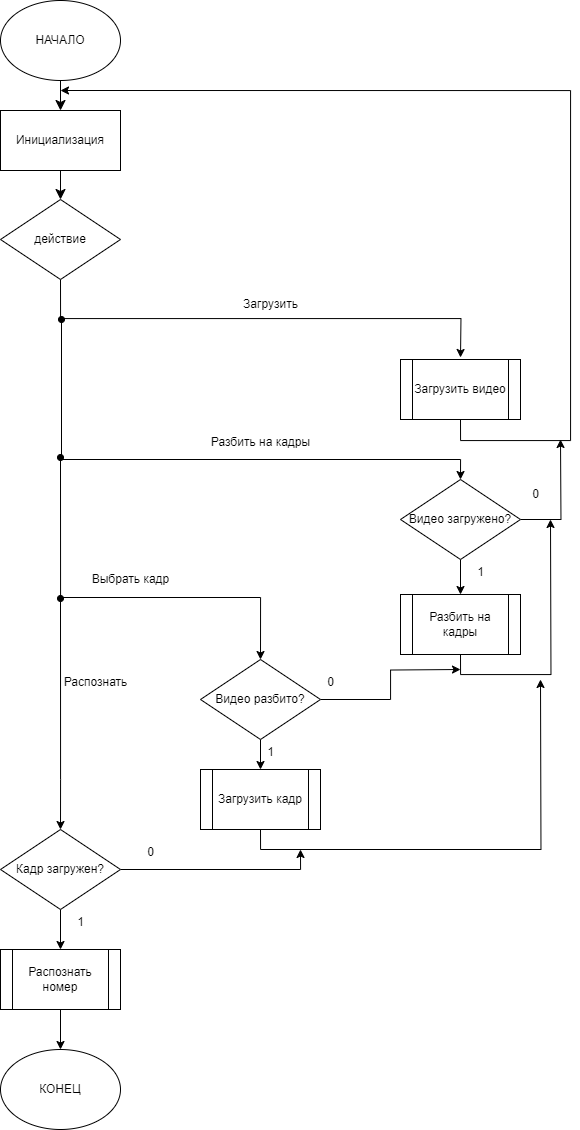

The diagram above was exported from draw.io. Its source (the exported page's mxGraphModel, read from the mxfile embedded in the PNG):
<mxGraphModel dx="1941" dy="995" grid="1" gridSize="10" guides="1" tooltips="1" connect="1" arrows="1" fold="1" page="1" pageScale="1" pageWidth="827" pageHeight="1169" math="0" shadow="0">
  <root>
    <mxCell id="0" />
    <mxCell id="1" parent="0" />
    <mxCell id="2" style="edgeStyle=none;curved=1;rounded=0;orthogonalLoop=1;jettySize=auto;html=1;exitX=0.5;exitY=1;exitDx=0;exitDy=0;entryX=0.5;entryY=0;entryDx=0;entryDy=0;fontSize=12;startSize=8;endSize=8;" edge="1" source="3" target="38" parent="1">
      <mxGeometry relative="1" as="geometry" />
    </mxCell>
    <mxCell id="3" value="НАЧАЛО" style="ellipse;whiteSpace=wrap;html=1;" vertex="1" parent="1">
      <mxGeometry x="120" y="20" width="120" height="80" as="geometry" />
    </mxCell>
    <mxCell id="4" style="edgeStyle=orthogonalEdgeStyle;rounded=0;orthogonalLoop=1;jettySize=auto;html=1;exitX=0.5;exitY=1;exitDx=0;exitDy=0;entryX=0.5;entryY=0;entryDx=0;entryDy=0;" edge="1" source="5" parent="1">
      <mxGeometry relative="1" as="geometry">
        <mxPoint x="580" y="377" as="targetPoint" />
      </mxGeometry>
    </mxCell>
    <mxCell id="5" value="действие" style="rhombus;whiteSpace=wrap;html=1;" vertex="1" parent="1">
      <mxGeometry x="120" y="219" width="120" height="80" as="geometry" />
    </mxCell>
    <mxCell id="6" value="Загрузить" style="text;html=1;align=center;verticalAlign=middle;resizable=0;points=[];autosize=1;strokeColor=none;fillColor=none;" vertex="1" parent="1">
      <mxGeometry x="350" y="309" width="80" height="30" as="geometry" />
    </mxCell>
    <mxCell id="7" style="edgeStyle=orthogonalEdgeStyle;rounded=0;orthogonalLoop=1;jettySize=auto;html=1;exitX=0.5;exitY=1;exitDx=0;exitDy=0;" edge="1" source="8" parent="1">
      <mxGeometry relative="1" as="geometry">
        <mxPoint x="180" y="110" as="targetPoint" />
        <Array as="points">
          <mxPoint x="580" y="460" />
          <mxPoint x="690" y="460" />
          <mxPoint x="690" y="110" />
        </Array>
      </mxGeometry>
    </mxCell>
    <mxCell id="8" value="Загрузить видео" style="shape=process;whiteSpace=wrap;html=1;backgroundOutline=1;" vertex="1" parent="1">
      <mxGeometry x="520" y="379" width="120" height="60" as="geometry" />
    </mxCell>
    <mxCell id="9" style="edgeStyle=orthogonalEdgeStyle;rounded=0;orthogonalLoop=1;jettySize=auto;html=1;exitX=0.5;exitY=0;exitDx=0;exitDy=0;startArrow=classic;startFill=1;endArrow=oval;endFill=1;" edge="1" source="12" parent="1">
      <mxGeometry relative="1" as="geometry">
        <mxPoint x="180" y="339" as="targetPoint" />
        <Array as="points">
          <mxPoint x="580" y="479" />
          <mxPoint x="181" y="479" />
        </Array>
      </mxGeometry>
    </mxCell>
    <mxCell id="10" style="edgeStyle=orthogonalEdgeStyle;rounded=0;orthogonalLoop=1;jettySize=auto;html=1;exitX=1;exitY=0.5;exitDx=0;exitDy=0;" edge="1" source="12" parent="1">
      <mxGeometry relative="1" as="geometry">
        <mxPoint x="680" y="459" as="targetPoint" />
      </mxGeometry>
    </mxCell>
    <mxCell id="11" style="edgeStyle=orthogonalEdgeStyle;rounded=0;orthogonalLoop=1;jettySize=auto;html=1;exitX=0.5;exitY=1;exitDx=0;exitDy=0;entryX=0.5;entryY=0;entryDx=0;entryDy=0;" edge="1" source="12" target="15" parent="1">
      <mxGeometry relative="1" as="geometry" />
    </mxCell>
    <mxCell id="12" value="Видео загружено?" style="rhombus;whiteSpace=wrap;html=1;" vertex="1" parent="1">
      <mxGeometry x="520" y="499" width="120" height="80" as="geometry" />
    </mxCell>
    <mxCell id="13" value="0" style="text;html=1;align=center;verticalAlign=middle;resizable=0;points=[];autosize=1;strokeColor=none;fillColor=none;" vertex="1" parent="1">
      <mxGeometry x="640" y="499" width="30" height="30" as="geometry" />
    </mxCell>
    <mxCell id="14" style="edgeStyle=orthogonalEdgeStyle;rounded=0;orthogonalLoop=1;jettySize=auto;html=1;exitX=0.5;exitY=1;exitDx=0;exitDy=0;" edge="1" source="15" parent="1">
      <mxGeometry relative="1" as="geometry">
        <mxPoint x="670" y="539" as="targetPoint" />
      </mxGeometry>
    </mxCell>
    <mxCell id="15" value="Разбить на кадры" style="shape=process;whiteSpace=wrap;html=1;backgroundOutline=1;" vertex="1" parent="1">
      <mxGeometry x="520" y="614" width="120" height="60" as="geometry" />
    </mxCell>
    <mxCell id="16" value="1" style="text;html=1;align=center;verticalAlign=middle;resizable=0;points=[];autosize=1;strokeColor=none;fillColor=none;" vertex="1" parent="1">
      <mxGeometry x="585" y="577" width="30" height="30" as="geometry" />
    </mxCell>
    <mxCell id="17" value="Разбить на кадры" style="text;html=1;align=center;verticalAlign=middle;resizable=0;points=[];autosize=1;strokeColor=none;fillColor=none;" vertex="1" parent="1">
      <mxGeometry x="320" y="447" width="120" height="30" as="geometry" />
    </mxCell>
    <mxCell id="18" style="edgeStyle=orthogonalEdgeStyle;rounded=0;orthogonalLoop=1;jettySize=auto;html=1;exitX=1;exitY=0.5;exitDx=0;exitDy=0;" edge="1" source="20" parent="1">
      <mxGeometry relative="1" as="geometry">
        <mxPoint x="580" y="689" as="targetPoint" />
      </mxGeometry>
    </mxCell>
    <mxCell id="19" style="edgeStyle=orthogonalEdgeStyle;rounded=0;orthogonalLoop=1;jettySize=auto;html=1;exitX=0.5;exitY=1;exitDx=0;exitDy=0;entryX=0.5;entryY=0;entryDx=0;entryDy=0;" edge="1" source="20" target="25" parent="1">
      <mxGeometry relative="1" as="geometry" />
    </mxCell>
    <mxCell id="20" value="Видео разбито?" style="rhombus;whiteSpace=wrap;html=1;" vertex="1" parent="1">
      <mxGeometry x="320" y="679" width="120" height="80" as="geometry" />
    </mxCell>
    <mxCell id="21" style="edgeStyle=orthogonalEdgeStyle;rounded=0;orthogonalLoop=1;jettySize=auto;html=1;exitX=0.5;exitY=0;exitDx=0;exitDy=0;startArrow=classic;startFill=1;endArrow=oval;endFill=1;" edge="1" source="20" parent="1">
      <mxGeometry relative="1" as="geometry">
        <mxPoint x="180" y="477" as="targetPoint" />
        <mxPoint x="580" y="637" as="sourcePoint" />
        <Array as="points">
          <mxPoint x="380" y="617" />
          <mxPoint x="180" y="617" />
        </Array>
      </mxGeometry>
    </mxCell>
    <mxCell id="22" value="Выбрать кадр" style="text;html=1;align=center;verticalAlign=middle;resizable=0;points=[];autosize=1;strokeColor=none;fillColor=none;" vertex="1" parent="1">
      <mxGeometry x="200" y="584" width="100" height="30" as="geometry" />
    </mxCell>
    <mxCell id="23" value="0" style="text;html=1;align=center;verticalAlign=middle;resizable=0;points=[];autosize=1;strokeColor=none;fillColor=none;" vertex="1" parent="1">
      <mxGeometry x="435" y="687" width="30" height="30" as="geometry" />
    </mxCell>
    <mxCell id="24" style="edgeStyle=orthogonalEdgeStyle;rounded=0;orthogonalLoop=1;jettySize=auto;html=1;exitX=0.5;exitY=1;exitDx=0;exitDy=0;" edge="1" source="25" parent="1">
      <mxGeometry relative="1" as="geometry">
        <mxPoint x="660" y="699" as="targetPoint" />
      </mxGeometry>
    </mxCell>
    <mxCell id="25" value="Загрузить кадр" style="shape=process;whiteSpace=wrap;html=1;backgroundOutline=1;" vertex="1" parent="1">
      <mxGeometry x="320" y="789" width="120" height="60" as="geometry" />
    </mxCell>
    <mxCell id="26" value="1" style="text;html=1;align=center;verticalAlign=middle;resizable=0;points=[];autosize=1;strokeColor=none;fillColor=none;" vertex="1" parent="1">
      <mxGeometry x="375" y="757" width="30" height="30" as="geometry" />
    </mxCell>
    <mxCell id="27" style="edgeStyle=orthogonalEdgeStyle;rounded=0;orthogonalLoop=1;jettySize=auto;html=1;exitX=1;exitY=0.5;exitDx=0;exitDy=0;" edge="1" source="29" parent="1">
      <mxGeometry relative="1" as="geometry">
        <mxPoint x="420" y="869" as="targetPoint" />
        <Array as="points">
          <mxPoint x="420" y="889" />
        </Array>
      </mxGeometry>
    </mxCell>
    <mxCell id="28" style="edgeStyle=orthogonalEdgeStyle;rounded=0;orthogonalLoop=1;jettySize=auto;html=1;exitX=0.5;exitY=1;exitDx=0;exitDy=0;entryX=0.5;entryY=0;entryDx=0;entryDy=0;" edge="1" source="29" target="34" parent="1">
      <mxGeometry relative="1" as="geometry" />
    </mxCell>
    <mxCell id="29" value="Кадр загружен?" style="rhombus;whiteSpace=wrap;html=1;" vertex="1" parent="1">
      <mxGeometry x="120" y="849" width="120" height="80" as="geometry" />
    </mxCell>
    <mxCell id="30" style="edgeStyle=orthogonalEdgeStyle;rounded=0;orthogonalLoop=1;jettySize=auto;html=1;exitX=0.5;exitY=0;exitDx=0;exitDy=0;startArrow=classic;startFill=1;endArrow=oval;endFill=1;" edge="1" source="29" parent="1">
      <mxGeometry relative="1" as="geometry">
        <mxPoint x="180" y="618" as="targetPoint" />
        <mxPoint x="380" y="820" as="sourcePoint" />
        <Array as="points">
          <mxPoint x="180" y="799" />
          <mxPoint x="180" y="799" />
        </Array>
      </mxGeometry>
    </mxCell>
    <mxCell id="31" value="Распознать" style="text;html=1;align=center;verticalAlign=middle;resizable=0;points=[];autosize=1;strokeColor=none;fillColor=none;" vertex="1" parent="1">
      <mxGeometry x="170" y="687" width="90" height="30" as="geometry" />
    </mxCell>
    <mxCell id="32" value="0" style="text;html=1;align=center;verticalAlign=middle;resizable=0;points=[];autosize=1;strokeColor=none;fillColor=none;" vertex="1" parent="1">
      <mxGeometry x="255" y="857" width="30" height="30" as="geometry" />
    </mxCell>
    <mxCell id="33" style="edgeStyle=orthogonalEdgeStyle;rounded=0;orthogonalLoop=1;jettySize=auto;html=1;exitX=0.5;exitY=1;exitDx=0;exitDy=0;entryX=0.5;entryY=0;entryDx=0;entryDy=0;" edge="1" source="34" target="36" parent="1">
      <mxGeometry relative="1" as="geometry" />
    </mxCell>
    <mxCell id="34" value="Распознать номер" style="shape=process;whiteSpace=wrap;html=1;backgroundOutline=1;" vertex="1" parent="1">
      <mxGeometry x="120" y="969" width="120" height="60" as="geometry" />
    </mxCell>
    <mxCell id="35" value="1" style="text;html=1;align=center;verticalAlign=middle;resizable=0;points=[];autosize=1;strokeColor=none;fillColor=none;" vertex="1" parent="1">
      <mxGeometry x="185" y="927" width="30" height="30" as="geometry" />
    </mxCell>
    <mxCell id="36" value="КОНЕЦ" style="ellipse;whiteSpace=wrap;html=1;" vertex="1" parent="1">
      <mxGeometry x="120" y="1069" width="120" height="80" as="geometry" />
    </mxCell>
    <mxCell id="37" style="edgeStyle=none;curved=1;rounded=0;orthogonalLoop=1;jettySize=auto;html=1;exitX=0.5;exitY=1;exitDx=0;exitDy=0;entryX=0.5;entryY=0;entryDx=0;entryDy=0;fontSize=12;startSize=8;endSize=8;" edge="1" source="38" target="5" parent="1">
      <mxGeometry relative="1" as="geometry" />
    </mxCell>
    <mxCell id="38" value="Инициализация" style="rounded=0;whiteSpace=wrap;html=1;" vertex="1" parent="1">
      <mxGeometry x="120" y="130" width="120" height="60" as="geometry" />
    </mxCell>
  </root>
</mxGraphModel>